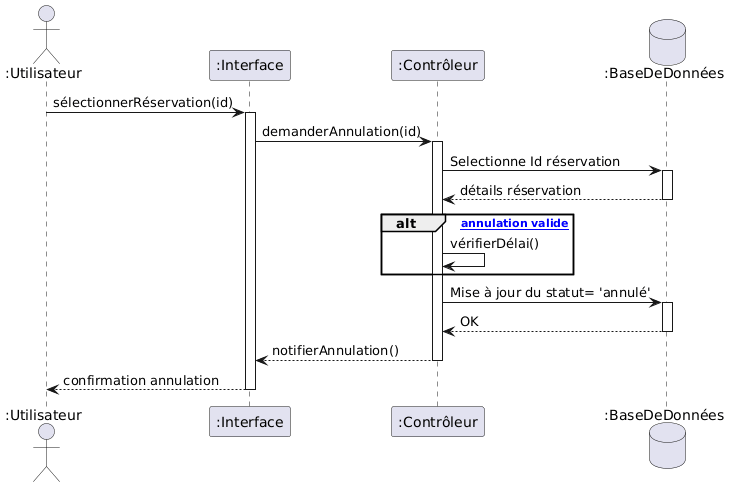

The diagram above was rendered by PlantUML. Its source (embedded in the PNG):
@startuml
actor ":Utilisateur" as U
participant ":Interface" as I
participant ":Contrôleur" as C
database ":BaseDeDonnées" as DB

U -> I : sélectionnerRéservation(id)
activate I

I -> C : demanderAnnulation(id)
activate C

C -> DB : Selectionne Id réservation 
activate DB
DB --> C : détails réservation
deactivate DB

alt [délai annulation valide]
  C -> C : vérifierDélai()
end

C -> DB : Mise à jour du statut= 'annulé'
activate DB
DB --> C : OK
deactivate DB

C --> I : notifierAnnulation()
deactivate C

I --> U : confirmation annulation
deactivate I
@enduml